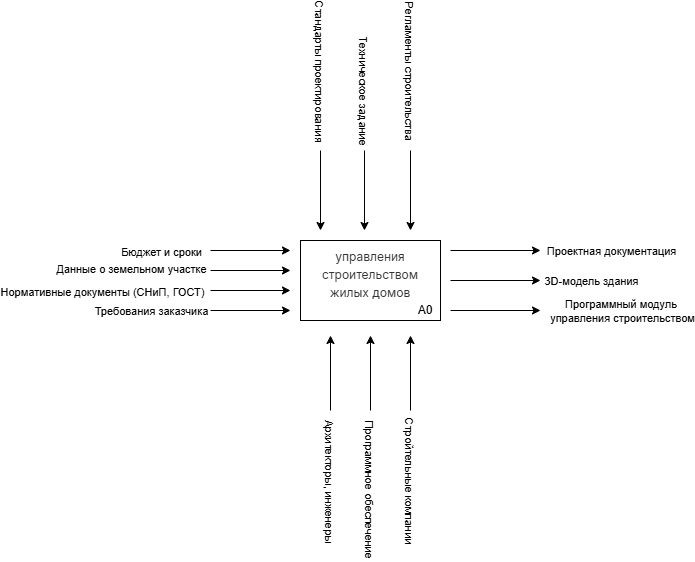

The diagram above was exported from draw.io. Its source (the exported page's mxGraphModel, read from the mxfile embedded in the PNG):
<mxGraphModel dx="742" dy="1153" grid="1" gridSize="10" guides="1" tooltips="1" connect="1" arrows="1" fold="1" page="1" pageScale="1" pageWidth="827" pageHeight="1169" math="0" shadow="0">
  <root>
    <mxCell id="0" />
    <mxCell id="1" parent="0" />
    <mxCell id="SMpllXDM6xY1KrJ4E3cB-2" value="&lt;h3 style=&quot;font-size: calc(var(--ds-md-zoom)*16px); line-height: 1.5; font-family: DeepSeek-CJK-patch, Inter, system-ui, -apple-system, BlinkMacSystemFont, &amp;quot;Segoe UI&amp;quot;, Roboto, &amp;quot;Noto Sans&amp;quot;, Ubuntu, Cantarell, &amp;quot;Helvetica Neue&amp;quot;, Oxygen, &amp;quot;Open Sans&amp;quot;, sans-serif; margin-top: 0px !important;&quot;&gt;&lt;font style=&quot;color: rgb(51, 51, 51); font-weight: normal;&quot;&gt;управления строительством жилых домов&lt;/font&gt;&lt;/h3&gt;" style="rounded=0;whiteSpace=wrap;html=1;align=center;" parent="1" vertex="1">
      <mxGeometry x="310" y="490" width="140" height="80" as="geometry" />
    </mxCell>
    <mxCell id="SMpllXDM6xY1KrJ4E3cB-3" value="A0" style="text;html=1;align=center;verticalAlign=middle;whiteSpace=wrap;rounded=0;" parent="1" vertex="1">
      <mxGeometry x="420" y="550" width="30" height="20" as="geometry" />
    </mxCell>
    <mxCell id="SMpllXDM6xY1KrJ4E3cB-4" value="" style="endArrow=classic;html=1;rounded=0;" parent="1" edge="1">
      <mxGeometry width="50" height="50" relative="1" as="geometry">
        <mxPoint x="220" y="500" as="sourcePoint" />
        <mxPoint x="300" y="500" as="targetPoint" />
      </mxGeometry>
    </mxCell>
    <mxCell id="SMpllXDM6xY1KrJ4E3cB-11" value="Бюджет и сроки" style="edgeLabel;html=1;align=center;verticalAlign=middle;resizable=0;points=[];" parent="SMpllXDM6xY1KrJ4E3cB-4" vertex="1" connectable="0">
      <mxGeometry x="-0.1476" y="-1" relative="1" as="geometry">
        <mxPoint x="-84" as="offset" />
      </mxGeometry>
    </mxCell>
    <mxCell id="SMpllXDM6xY1KrJ4E3cB-5" value="" style="endArrow=classic;html=1;rounded=0;" parent="1" edge="1">
      <mxGeometry width="50" height="50" relative="1" as="geometry">
        <mxPoint x="220" y="520" as="sourcePoint" />
        <mxPoint x="300" y="520" as="targetPoint" />
      </mxGeometry>
    </mxCell>
    <mxCell id="SMpllXDM6xY1KrJ4E3cB-10" value="Данные о земельном участке" style="edgeLabel;html=1;align=center;verticalAlign=middle;resizable=0;points=[];" parent="SMpllXDM6xY1KrJ4E3cB-5" vertex="1" connectable="0">
      <mxGeometry x="-0.3262" y="2" relative="1" as="geometry">
        <mxPoint x="-107" as="offset" />
      </mxGeometry>
    </mxCell>
    <mxCell id="SMpllXDM6xY1KrJ4E3cB-6" value="" style="endArrow=classic;html=1;rounded=0;" parent="1" edge="1">
      <mxGeometry width="50" height="50" relative="1" as="geometry">
        <mxPoint x="220" y="540" as="sourcePoint" />
        <mxPoint x="300" y="540" as="targetPoint" />
      </mxGeometry>
    </mxCell>
    <mxCell id="SMpllXDM6xY1KrJ4E3cB-9" value="Нормативные документы (СНиП, ГОСТ)" style="edgeLabel;html=1;align=center;verticalAlign=middle;resizable=0;points=[];" parent="SMpllXDM6xY1KrJ4E3cB-6" vertex="1" connectable="0">
      <mxGeometry x="-0.46" y="-1" relative="1" as="geometry">
        <mxPoint x="-131" as="offset" />
      </mxGeometry>
    </mxCell>
    <mxCell id="SMpllXDM6xY1KrJ4E3cB-7" value="" style="endArrow=classic;html=1;rounded=0;" parent="1" edge="1">
      <mxGeometry width="50" height="50" relative="1" as="geometry">
        <mxPoint x="220" y="560" as="sourcePoint" />
        <mxPoint x="300" y="560" as="targetPoint" />
      </mxGeometry>
    </mxCell>
    <mxCell id="SMpllXDM6xY1KrJ4E3cB-8" value="Требования заказчика" style="edgeLabel;html=1;align=center;verticalAlign=middle;resizable=0;points=[];" parent="SMpllXDM6xY1KrJ4E3cB-7" vertex="1" connectable="0">
      <mxGeometry x="-0.38" relative="1" as="geometry">
        <mxPoint x="-85" as="offset" />
      </mxGeometry>
    </mxCell>
    <mxCell id="SMpllXDM6xY1KrJ4E3cB-31" value="" style="endArrow=classic;html=1;rounded=0;" parent="1" edge="1">
      <mxGeometry width="50" height="50" relative="1" as="geometry">
        <mxPoint x="330" y="400" as="sourcePoint" />
        <mxPoint x="330" y="480" as="targetPoint" />
      </mxGeometry>
    </mxCell>
    <mxCell id="SMpllXDM6xY1KrJ4E3cB-35" value="Стандарты проектирования" style="edgeLabel;html=1;align=center;verticalAlign=middle;resizable=0;points=[];rotation=90;" parent="SMpllXDM6xY1KrJ4E3cB-31" vertex="1" connectable="0">
      <mxGeometry x="0.25" relative="1" as="geometry">
        <mxPoint y="-130" as="offset" />
      </mxGeometry>
    </mxCell>
    <mxCell id="SMpllXDM6xY1KrJ4E3cB-32" value="" style="endArrow=classic;html=1;rounded=0;" parent="1" edge="1">
      <mxGeometry width="50" height="50" relative="1" as="geometry">
        <mxPoint x="374" y="400" as="sourcePoint" />
        <mxPoint x="374" y="480" as="targetPoint" />
      </mxGeometry>
    </mxCell>
    <mxCell id="SMpllXDM6xY1KrJ4E3cB-36" value="Техническое задание" style="edgeLabel;html=1;align=center;verticalAlign=middle;resizable=0;points=[];rotation=90;" parent="SMpllXDM6xY1KrJ4E3cB-32" vertex="1" connectable="0">
      <mxGeometry x="-0.331" relative="1" as="geometry">
        <mxPoint y="-87" as="offset" />
      </mxGeometry>
    </mxCell>
    <mxCell id="SMpllXDM6xY1KrJ4E3cB-33" value="" style="endArrow=classic;html=1;rounded=0;" parent="1" edge="1">
      <mxGeometry width="50" height="50" relative="1" as="geometry">
        <mxPoint x="420" y="400" as="sourcePoint" />
        <mxPoint x="420" y="480" as="targetPoint" />
      </mxGeometry>
    </mxCell>
    <mxCell id="SMpllXDM6xY1KrJ4E3cB-37" value="Регламенты строительства" style="edgeLabel;html=1;align=center;verticalAlign=middle;resizable=0;points=[];rotation=90;" parent="SMpllXDM6xY1KrJ4E3cB-33" vertex="1" connectable="0">
      <mxGeometry x="-0.5417" relative="1" as="geometry">
        <mxPoint y="-98" as="offset" />
      </mxGeometry>
    </mxCell>
    <mxCell id="SMpllXDM6xY1KrJ4E3cB-38" value="" style="endArrow=classic;html=1;rounded=0;" parent="1" edge="1">
      <mxGeometry width="50" height="50" relative="1" as="geometry">
        <mxPoint x="340" y="660" as="sourcePoint" />
        <mxPoint x="340" y="585" as="targetPoint" />
      </mxGeometry>
    </mxCell>
    <mxCell id="SMpllXDM6xY1KrJ4E3cB-41" value="Архитекторы, инженеры" style="edgeLabel;html=1;align=center;verticalAlign=middle;resizable=0;points=[];rotation=90;" parent="SMpllXDM6xY1KrJ4E3cB-38" vertex="1" connectable="0">
      <mxGeometry x="-0.1644" relative="1" as="geometry">
        <mxPoint y="101" as="offset" />
      </mxGeometry>
    </mxCell>
    <mxCell id="SMpllXDM6xY1KrJ4E3cB-39" value="" style="endArrow=classic;html=1;rounded=0;" parent="1" edge="1">
      <mxGeometry width="50" height="50" relative="1" as="geometry">
        <mxPoint x="380" y="660" as="sourcePoint" />
        <mxPoint x="380" y="585" as="targetPoint" />
      </mxGeometry>
    </mxCell>
    <mxCell id="SMpllXDM6xY1KrJ4E3cB-42" value="Программное обеспечение&amp;nbsp;" style="edgeLabel;html=1;align=center;verticalAlign=middle;resizable=0;points=[];rotation=90;" parent="SMpllXDM6xY1KrJ4E3cB-39" vertex="1" connectable="0">
      <mxGeometry x="-0.5022" relative="1" as="geometry">
        <mxPoint y="99" as="offset" />
      </mxGeometry>
    </mxCell>
    <mxCell id="SMpllXDM6xY1KrJ4E3cB-40" value="" style="endArrow=classic;html=1;rounded=0;" parent="1" edge="1">
      <mxGeometry width="50" height="50" relative="1" as="geometry">
        <mxPoint x="420" y="660" as="sourcePoint" />
        <mxPoint x="420" y="585" as="targetPoint" />
      </mxGeometry>
    </mxCell>
    <mxCell id="SMpllXDM6xY1KrJ4E3cB-43" value="Стройтельные компании" style="edgeLabel;html=1;align=center;verticalAlign=middle;resizable=0;points=[];rotation=90;" parent="SMpllXDM6xY1KrJ4E3cB-40" vertex="1" connectable="0">
      <mxGeometry x="-0.5937" y="1" relative="1" as="geometry">
        <mxPoint x="1" y="85" as="offset" />
      </mxGeometry>
    </mxCell>
    <mxCell id="SMpllXDM6xY1KrJ4E3cB-44" value="" style="endArrow=classic;html=1;rounded=0;" parent="1" edge="1">
      <mxGeometry width="50" height="50" relative="1" as="geometry">
        <mxPoint x="460" y="500" as="sourcePoint" />
        <mxPoint x="550" y="500" as="targetPoint" />
      </mxGeometry>
    </mxCell>
    <mxCell id="SMpllXDM6xY1KrJ4E3cB-47" value="Проектная документация" style="edgeLabel;html=1;align=center;verticalAlign=middle;resizable=0;points=[];" parent="SMpllXDM6xY1KrJ4E3cB-44" vertex="1" connectable="0">
      <mxGeometry x="-0.1365" y="-2" relative="1" as="geometry">
        <mxPoint x="121" y="-2" as="offset" />
      </mxGeometry>
    </mxCell>
    <mxCell id="SMpllXDM6xY1KrJ4E3cB-45" value="" style="endArrow=classic;html=1;rounded=0;" parent="1" edge="1">
      <mxGeometry width="50" height="50" relative="1" as="geometry">
        <mxPoint x="460" y="530" as="sourcePoint" />
        <mxPoint x="550" y="530" as="targetPoint" />
      </mxGeometry>
    </mxCell>
    <mxCell id="SMpllXDM6xY1KrJ4E3cB-48" value="3D-модель здания" style="edgeLabel;html=1;align=center;verticalAlign=middle;resizable=0;points=[];" parent="SMpllXDM6xY1KrJ4E3cB-45" vertex="1" connectable="0">
      <mxGeometry x="0.0116" relative="1" as="geometry">
        <mxPoint x="94" as="offset" />
      </mxGeometry>
    </mxCell>
    <mxCell id="SMpllXDM6xY1KrJ4E3cB-46" value="" style="endArrow=classic;html=1;rounded=0;" parent="1" edge="1">
      <mxGeometry width="50" height="50" relative="1" as="geometry">
        <mxPoint x="460" y="560" as="sourcePoint" />
        <mxPoint x="550" y="560" as="targetPoint" />
      </mxGeometry>
    </mxCell>
    <mxCell id="SMpllXDM6xY1KrJ4E3cB-49" value="Программный модуль&amp;nbsp;&lt;div&gt;управления строительством&lt;/div&gt;" style="edgeLabel;html=1;align=center;verticalAlign=middle;resizable=0;points=[];" parent="SMpllXDM6xY1KrJ4E3cB-46" vertex="1" connectable="0">
      <mxGeometry x="0.2127" y="2" relative="1" as="geometry">
        <mxPoint x="116" y="2" as="offset" />
      </mxGeometry>
    </mxCell>
  </root>
</mxGraphModel>